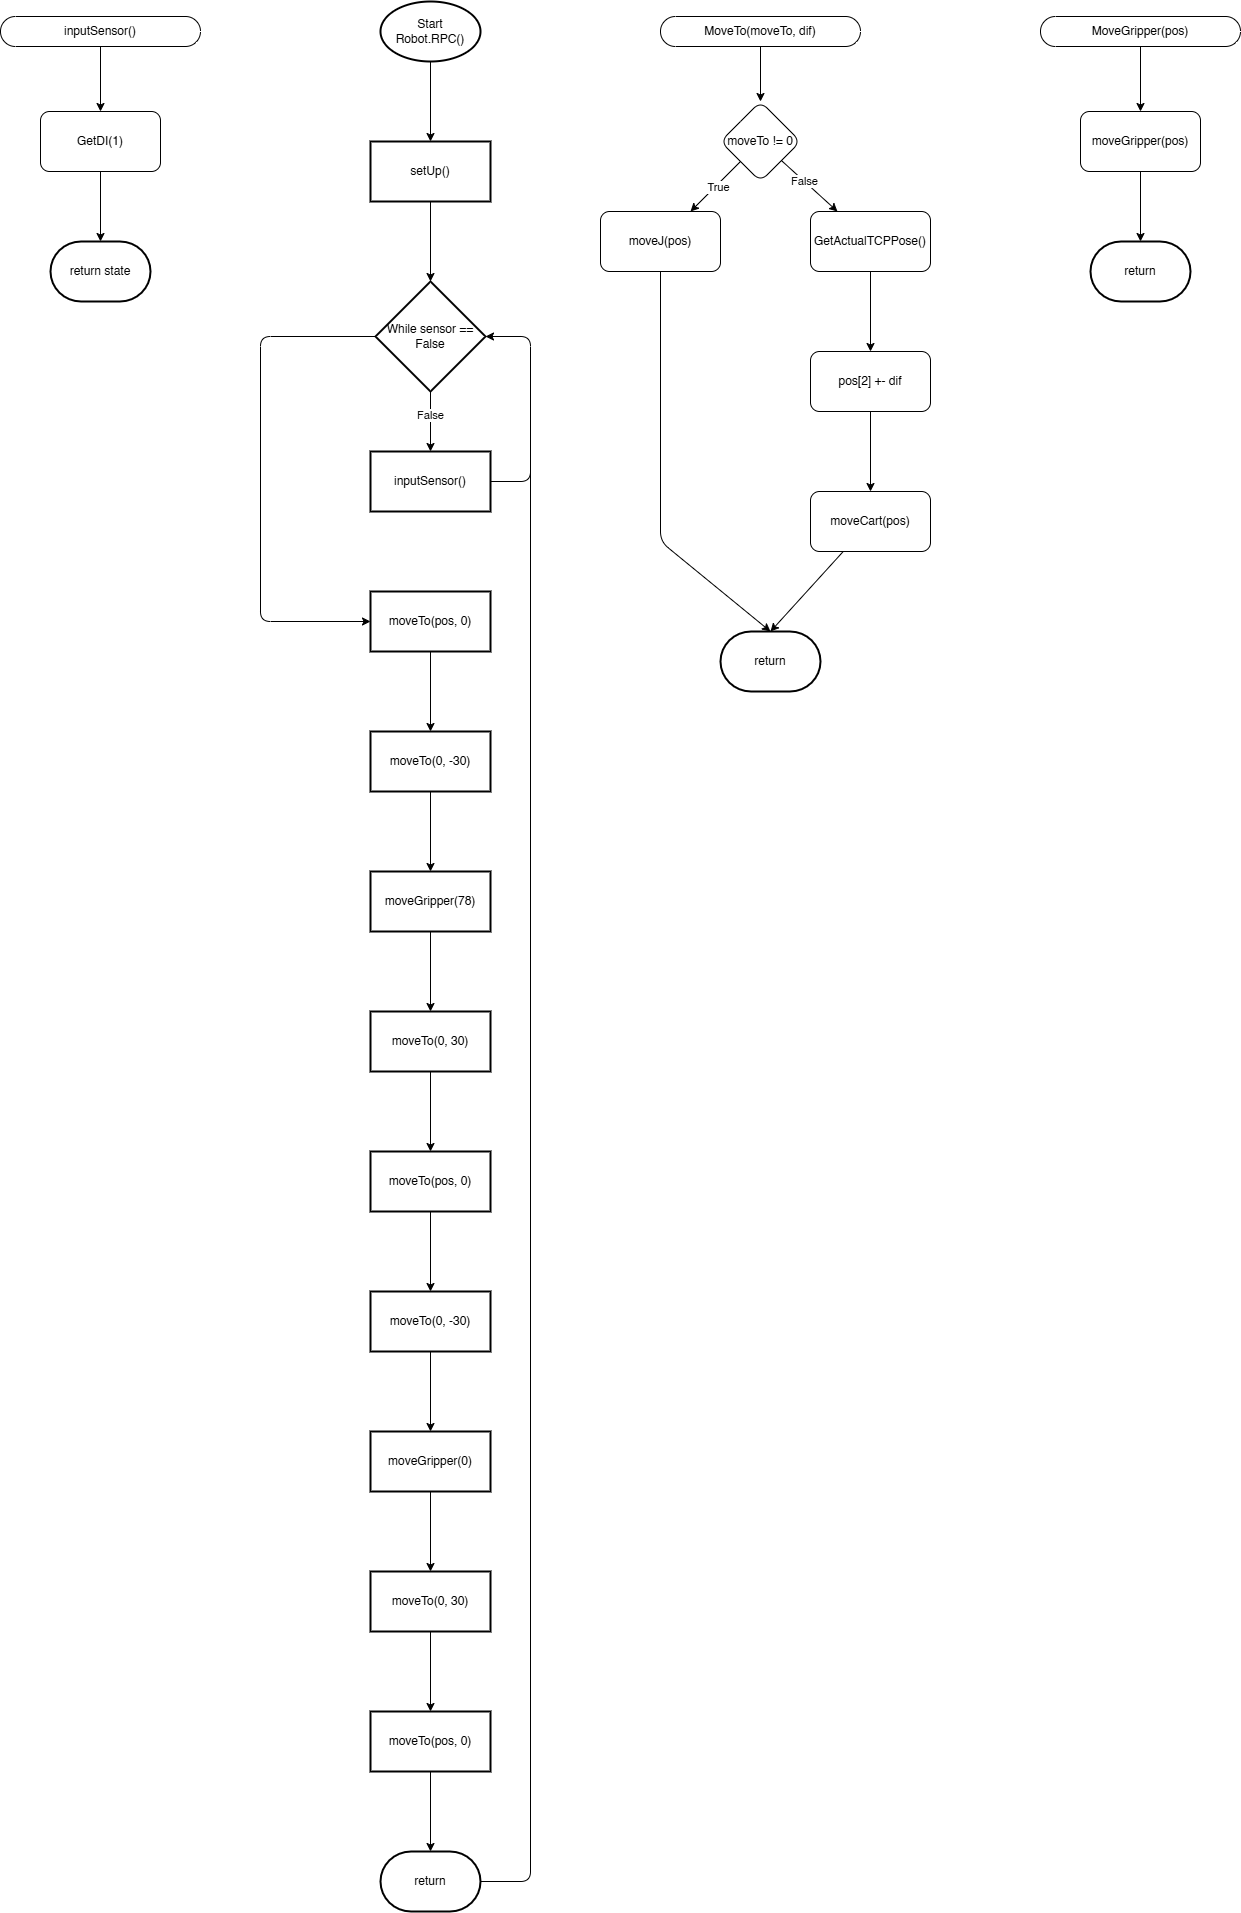

The diagram above was exported from draw.io. Its source (the exported page's mxGraphModel, read from the mxfile embedded in the PNG):
<mxGraphModel dx="5907" dy="2794" grid="1" gridSize="10" guides="1" tooltips="1" connect="1" arrows="1" fold="1" page="1" pageScale="1" pageWidth="850" pageHeight="1100" math="0" shadow="0">
  <root>
    <mxCell id="0" />
    <mxCell id="1" parent="0" />
    <mxCell id="22" value="" style="edgeStyle=none;html=1;" edge="1" parent="1" source="2" target="21">
      <mxGeometry relative="1" as="geometry" />
    </mxCell>
    <mxCell id="2" value="Start&lt;div&gt;Robot.RPC()&lt;/div&gt;" style="strokeWidth=2;html=1;shape=mxgraph.flowchart.start_1;whiteSpace=wrap;" vertex="1" parent="1">
      <mxGeometry x="370" y="20" width="100" height="60" as="geometry" />
    </mxCell>
    <mxCell id="6" style="edgeStyle=none;html=1;entryX=1;entryY=0.5;entryDx=0;entryDy=0;startArrow=classic;startFill=1;endArrow=none;endFill=0;" edge="1" parent="1" source="4" target="8">
      <mxGeometry relative="1" as="geometry">
        <mxPoint x="520" y="450" as="targetPoint" />
        <Array as="points">
          <mxPoint x="520" y="355" />
          <mxPoint x="520" y="500" />
        </Array>
      </mxGeometry>
    </mxCell>
    <mxCell id="12" value="" style="edgeStyle=none;html=1;" edge="1" parent="1" source="4" target="8">
      <mxGeometry relative="1" as="geometry" />
    </mxCell>
    <mxCell id="13" value="False" style="edgeLabel;html=1;align=center;verticalAlign=middle;resizable=0;points=[];" vertex="1" connectable="0" parent="12">
      <mxGeometry x="-0.2067" y="-1" relative="1" as="geometry">
        <mxPoint as="offset" />
      </mxGeometry>
    </mxCell>
    <mxCell id="14" style="edgeStyle=none;html=1;entryX=0;entryY=0.5;entryDx=0;entryDy=0;" edge="1" parent="1" source="4" target="15">
      <mxGeometry relative="1" as="geometry">
        <mxPoint x="230" y="355" as="targetPoint" />
        <Array as="points">
          <mxPoint x="250" y="355" />
          <mxPoint x="250" y="640" />
        </Array>
      </mxGeometry>
    </mxCell>
    <mxCell id="4" value="While sensor == False" style="rhombus;whiteSpace=wrap;html=1;strokeWidth=2;" vertex="1" parent="1">
      <mxGeometry x="365" y="300" width="110" height="110" as="geometry" />
    </mxCell>
    <mxCell id="8" value="inputSensor()" style="whiteSpace=wrap;html=1;strokeWidth=2;" vertex="1" parent="1">
      <mxGeometry x="360" y="470" width="120" height="60" as="geometry" />
    </mxCell>
    <mxCell id="18" value="" style="edgeStyle=none;html=1;" edge="1" parent="1" source="15" target="17">
      <mxGeometry relative="1" as="geometry" />
    </mxCell>
    <mxCell id="15" value="moveTo(pos, 0)" style="whiteSpace=wrap;html=1;strokeWidth=2;" vertex="1" parent="1">
      <mxGeometry x="360" y="610" width="120" height="60" as="geometry" />
    </mxCell>
    <mxCell id="20" value="" style="edgeStyle=none;html=1;" edge="1" parent="1" source="17" target="19">
      <mxGeometry relative="1" as="geometry" />
    </mxCell>
    <mxCell id="17" value="moveTo(0, -30)" style="whiteSpace=wrap;html=1;strokeWidth=2;" vertex="1" parent="1">
      <mxGeometry x="360" y="750" width="120" height="60" as="geometry" />
    </mxCell>
    <mxCell id="25" value="" style="edgeStyle=none;html=1;" edge="1" parent="1" source="19" target="24">
      <mxGeometry relative="1" as="geometry" />
    </mxCell>
    <mxCell id="19" value="moveGripper(78)" style="whiteSpace=wrap;html=1;strokeWidth=2;" vertex="1" parent="1">
      <mxGeometry x="360" y="890" width="120" height="60" as="geometry" />
    </mxCell>
    <mxCell id="23" value="" style="edgeStyle=none;html=1;" edge="1" parent="1" source="21" target="4">
      <mxGeometry relative="1" as="geometry" />
    </mxCell>
    <mxCell id="21" value="setUp()" style="whiteSpace=wrap;html=1;strokeWidth=2;" vertex="1" parent="1">
      <mxGeometry x="360" y="160" width="120" height="60" as="geometry" />
    </mxCell>
    <mxCell id="27" value="" style="edgeStyle=none;html=1;" edge="1" parent="1" source="24" target="26">
      <mxGeometry relative="1" as="geometry" />
    </mxCell>
    <mxCell id="24" value="moveTo(0, 30)" style="whiteSpace=wrap;html=1;strokeWidth=2;" vertex="1" parent="1">
      <mxGeometry x="360" y="1030" width="120" height="60" as="geometry" />
    </mxCell>
    <mxCell id="33" value="" style="edgeStyle=none;html=1;" edge="1" parent="1" source="26" target="29">
      <mxGeometry relative="1" as="geometry" />
    </mxCell>
    <mxCell id="26" value="moveTo(pos, 0)" style="whiteSpace=wrap;html=1;strokeWidth=2;" vertex="1" parent="1">
      <mxGeometry x="360" y="1170" width="120" height="60" as="geometry" />
    </mxCell>
    <mxCell id="28" value="" style="edgeStyle=none;html=1;" edge="1" parent="1" source="29" target="31">
      <mxGeometry relative="1" as="geometry" />
    </mxCell>
    <mxCell id="29" value="moveTo(0, -30)" style="whiteSpace=wrap;html=1;strokeWidth=2;" vertex="1" parent="1">
      <mxGeometry x="360" y="1310" width="120" height="60" as="geometry" />
    </mxCell>
    <mxCell id="30" value="" style="edgeStyle=none;html=1;" edge="1" parent="1" source="31" target="32">
      <mxGeometry relative="1" as="geometry" />
    </mxCell>
    <mxCell id="31" value="moveGripper(0)" style="whiteSpace=wrap;html=1;strokeWidth=2;" vertex="1" parent="1">
      <mxGeometry x="360" y="1450" width="120" height="60" as="geometry" />
    </mxCell>
    <mxCell id="35" value="" style="edgeStyle=none;html=1;" edge="1" parent="1" source="32" target="34">
      <mxGeometry relative="1" as="geometry" />
    </mxCell>
    <mxCell id="32" value="moveTo(0, 30)" style="whiteSpace=wrap;html=1;strokeWidth=2;" vertex="1" parent="1">
      <mxGeometry x="360" y="1590" width="120" height="60" as="geometry" />
    </mxCell>
    <mxCell id="37" value="" style="edgeStyle=none;html=1;" edge="1" parent="1" source="34" target="36">
      <mxGeometry relative="1" as="geometry" />
    </mxCell>
    <mxCell id="34" value="moveTo(pos, 0)" style="whiteSpace=wrap;html=1;strokeWidth=2;" vertex="1" parent="1">
      <mxGeometry x="360" y="1730" width="120" height="60" as="geometry" />
    </mxCell>
    <mxCell id="38" style="edgeStyle=none;html=1;endArrow=none;endFill=0;" edge="1" parent="1" source="36">
      <mxGeometry relative="1" as="geometry">
        <mxPoint x="520" y="440" as="targetPoint" />
        <Array as="points">
          <mxPoint x="520" y="1900" />
        </Array>
      </mxGeometry>
    </mxCell>
    <mxCell id="36" value="return" style="strokeWidth=2;html=1;shape=mxgraph.flowchart.terminator;whiteSpace=wrap;" vertex="1" parent="1">
      <mxGeometry x="370" y="1870" width="100" height="60" as="geometry" />
    </mxCell>
    <mxCell id="41" value="" style="edgeStyle=none;html=1;" edge="1" parent="1" source="39" target="40">
      <mxGeometry relative="1" as="geometry" />
    </mxCell>
    <mxCell id="39" value="MoveTo(moveTo, dif)" style="html=1;dashed=0;whiteSpace=wrap;shape=mxgraph.dfd.start;rounded=1;" vertex="1" parent="1">
      <mxGeometry x="650" y="35" width="200" height="30" as="geometry" />
    </mxCell>
    <mxCell id="43" value="" style="edgeStyle=none;html=1;" edge="1" parent="1" source="40" target="42">
      <mxGeometry relative="1" as="geometry" />
    </mxCell>
    <mxCell id="44" value="True" style="edgeLabel;html=1;align=center;verticalAlign=middle;resizable=0;points=[];" vertex="1" connectable="0" parent="43">
      <mxGeometry x="-0.0369" y="1" relative="1" as="geometry">
        <mxPoint as="offset" />
      </mxGeometry>
    </mxCell>
    <mxCell id="47" value="" style="edgeStyle=none;html=1;" edge="1" parent="1" source="40" target="46">
      <mxGeometry relative="1" as="geometry" />
    </mxCell>
    <mxCell id="48" value="False" style="edgeLabel;html=1;align=center;verticalAlign=middle;resizable=0;points=[];" vertex="1" connectable="0" parent="47">
      <mxGeometry x="-0.2104" relative="1" as="geometry">
        <mxPoint as="offset" />
      </mxGeometry>
    </mxCell>
    <mxCell id="40" value="moveTo != 0" style="rhombus;whiteSpace=wrap;html=1;dashed=0;rounded=1;" vertex="1" parent="1">
      <mxGeometry x="710" y="120" width="80" height="80" as="geometry" />
    </mxCell>
    <mxCell id="42" value="moveJ(pos)" style="whiteSpace=wrap;html=1;dashed=0;rounded=1;" vertex="1" parent="1">
      <mxGeometry x="590" y="230" width="120" height="60" as="geometry" />
    </mxCell>
    <mxCell id="50" value="" style="edgeStyle=none;html=1;" edge="1" parent="1" source="46" target="49">
      <mxGeometry relative="1" as="geometry" />
    </mxCell>
    <mxCell id="46" value="GetActualTCPPose()" style="whiteSpace=wrap;html=1;dashed=0;rounded=1;" vertex="1" parent="1">
      <mxGeometry x="800" y="230" width="120" height="60" as="geometry" />
    </mxCell>
    <mxCell id="52" value="" style="edgeStyle=none;html=1;" edge="1" parent="1" source="49" target="51">
      <mxGeometry relative="1" as="geometry" />
    </mxCell>
    <mxCell id="49" value="pos[2] +- dif" style="whiteSpace=wrap;html=1;dashed=0;rounded=1;" vertex="1" parent="1">
      <mxGeometry x="800" y="370" width="120" height="60" as="geometry" />
    </mxCell>
    <mxCell id="51" value="moveCart(pos)" style="whiteSpace=wrap;html=1;dashed=0;rounded=1;" vertex="1" parent="1">
      <mxGeometry x="800" y="510" width="120" height="60" as="geometry" />
    </mxCell>
    <mxCell id="53" value="return" style="strokeWidth=2;html=1;shape=mxgraph.flowchart.terminator;whiteSpace=wrap;" vertex="1" parent="1">
      <mxGeometry x="710" y="650" width="100" height="60" as="geometry" />
    </mxCell>
    <mxCell id="54" style="edgeStyle=none;html=1;entryX=0.5;entryY=0;entryDx=0;entryDy=0;entryPerimeter=0;" edge="1" parent="1" source="51" target="53">
      <mxGeometry relative="1" as="geometry" />
    </mxCell>
    <mxCell id="55" style="edgeStyle=none;html=1;entryX=0.5;entryY=0;entryDx=0;entryDy=0;entryPerimeter=0;" edge="1" parent="1" source="42" target="53">
      <mxGeometry relative="1" as="geometry">
        <Array as="points">
          <mxPoint x="650" y="560" />
        </Array>
      </mxGeometry>
    </mxCell>
    <mxCell id="58" value="" style="edgeStyle=none;html=1;" edge="1" parent="1" source="56" target="57">
      <mxGeometry relative="1" as="geometry" />
    </mxCell>
    <mxCell id="56" value="inputSensor()" style="html=1;dashed=0;whiteSpace=wrap;shape=mxgraph.dfd.start;rounded=1;" vertex="1" parent="1">
      <mxGeometry x="-10" y="35" width="200" height="30" as="geometry" />
    </mxCell>
    <mxCell id="60" value="" style="edgeStyle=none;html=1;" edge="1" parent="1" source="57" target="59">
      <mxGeometry relative="1" as="geometry" />
    </mxCell>
    <mxCell id="57" value="GetDI(1)" style="whiteSpace=wrap;html=1;dashed=0;rounded=1;" vertex="1" parent="1">
      <mxGeometry x="30" y="130" width="120" height="60" as="geometry" />
    </mxCell>
    <mxCell id="59" value="return state" style="strokeWidth=2;html=1;shape=mxgraph.flowchart.terminator;whiteSpace=wrap;" vertex="1" parent="1">
      <mxGeometry x="40" y="260" width="100" height="60" as="geometry" />
    </mxCell>
    <mxCell id="63" value="" style="edgeStyle=none;html=1;" edge="1" parent="1" source="61" target="62">
      <mxGeometry relative="1" as="geometry" />
    </mxCell>
    <mxCell id="61" value="MoveGripper(pos)" style="html=1;dashed=0;whiteSpace=wrap;shape=mxgraph.dfd.start;rounded=1;" vertex="1" parent="1">
      <mxGeometry x="1030" y="35" width="200" height="30" as="geometry" />
    </mxCell>
    <mxCell id="65" value="" style="edgeStyle=none;html=1;" edge="1" parent="1" source="62" target="64">
      <mxGeometry relative="1" as="geometry" />
    </mxCell>
    <mxCell id="62" value="moveGripper(pos)" style="whiteSpace=wrap;html=1;dashed=0;rounded=1;" vertex="1" parent="1">
      <mxGeometry x="1070" y="130" width="120" height="60" as="geometry" />
    </mxCell>
    <mxCell id="64" value="return" style="strokeWidth=2;html=1;shape=mxgraph.flowchart.terminator;whiteSpace=wrap;" vertex="1" parent="1">
      <mxGeometry x="1080" y="260" width="100" height="60" as="geometry" />
    </mxCell>
  </root>
</mxGraphModel>